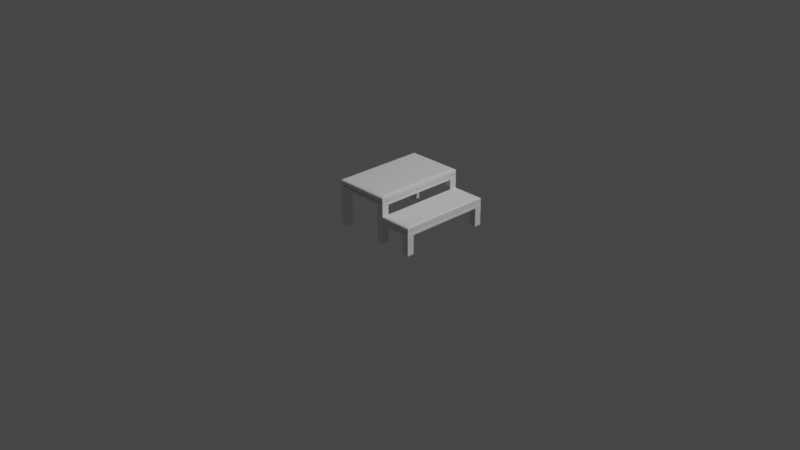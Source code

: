 # Source: Stocki.blend  (saved by Blender 2.80.75; exported with 4.5.12 LTS)
import bpy
from mathutils import Matrix  # noqa: F401  (used for matrix-valued properties, if any)

bpy.ops.wm.read_factory_settings(use_empty=True)
scene = bpy.context.scene
scene.name = 'Scene'

# ---- collections
col_collection = bpy.data.collections.new('Collection'); scene.collection.children.link(col_collection)

# ---- materials (node trees are filled in below, after node groups)
mat_material = bpy.data.materials.new('Material')
mat_material.alpha_threshold = 0.0
mat_material.use_transparent_shadow = False
mat_material.line_color = (0.0, 0.0, 0.0, 1.0)

# ---- material node trees
mat_material.use_nodes = True; mat_material.node_tree.nodes.clear()
_N = mat_material.node_tree.nodes; _L = mat_material.node_tree.links
n0 = _N.new('ShaderNodeOutputMaterial'); n0.name = 'Material Output'; n0.location = (300, 300)
n1 = _N.new('ShaderNodeBsdfPrincipled'); n1.name = 'Principled BSDF'; n1.location = (10, 300)
n1.distribution = 'GGX'
n1.subsurface_method = 'BURLEY'
n1.inputs[2].default_value = 0.4
n1.inputs[3].default_value = 1.45
n1.inputs[27].default_value = (0.0, 0.0, 0.0, 1.0)
n1.inputs[28].default_value = 1.0
_L.new(n1.outputs[0], n0.inputs[0])
n0.is_active_output = True

# ---- world
world_world = bpy.data.worlds.new('World'); scene.world = world_world
world_world.use_nodes = True; world_world.node_tree.nodes.clear()
_N = world_world.node_tree.nodes; _L = world_world.node_tree.links
n0 = _N.new('ShaderNodeOutputWorld'); n0.name = 'World Output'; n0.location = (300, 300)
n1 = _N.new('ShaderNodeBackground'); n1.name = 'Background'; n1.location = (10, 300)
n1.inputs[0].default_value = (0.05088, 0.05088, 0.05088, 1.0)
_L.new(n1.outputs[0], n0.inputs[0])
n0.is_active_output = True
world_world.color = (0.05088, 0.05088, 0.05088)
world_world.use_sun_shadow = False
world_world.sun_shadow_jitter_overblur = 0.0

# ---- cameras
cam_camera = bpy.data.cameras.new('Camera')
cam_camera.clip_end = 100.0
cam_camera.ortho_scale = 7.314

# ---- lights
light_light = bpy.data.lights.new('Light', 'POINT')
light_light.transmission_factor = 0.0
light_light.energy = 1000.0
light_light.shadow_soft_size = 0.1
light_light.shadow_maximum_resolution = 0.006
light_light.use_absolute_resolution = True

# ---- meshes
me_cube = bpy.data.meshes.new('Cube')
me_cube.from_pydata([(0.8961, 0.8961, 1.0), (1.0, 1.0, -1.0), (0.8961, -0.896, 1.0), (1.0, -1.0, -1.0), (-0.8961, 0.8961, 1.0), (-1.0, 1.0, -1.0), (-0.8961, -0.896, 1.0), (-1.0, -1.0, -1.0), (2.131, 0.9303, -2.952), (2.167, 1.0, -4.952), (2.131, -0.9303, -2.952), (2.167, -1.0, -4.952), (1.045, 0.9303, -2.952), (1.0, 1.0, -4.952), (1.045, -0.9303, -2.952), (1.0, -1.0, -4.952), (-0.75, 1.0, -1.0), (-0.672, -0.896, 1.0), (-0.75, -1.0, -1.0), (-0.672, 0.8961, 1.0), (0.75, -1.0, -1.0), (0.672, 0.8961, 1.0), (0.75, 1.0, -1.0), (0.672, -0.896, 1.0), (-1.0, -0.848, -1.0), (0.8961, -0.7598, 1.0), (-0.8961, -0.7598, 1.0), (1.0, -0.848, -1.0), (-0.75, -0.848, -1.0), (0.75, -0.848, -1.0), (-0.8961, 0.7617, 1.0), (1.0, 0.85, -1.0), (-1.0, 0.85, -1.0), (0.8961, 0.7617, 1.0), (-0.75, 0.85, -1.0), (0.75, 0.85, -1.0), (1.917, 1.0, -4.952), (1.898, -0.9303, -2.952), (1.917, -1.0, -4.952), (1.898, 0.9303, -2.952), (1.0, -0.85, -4.952), (2.131, -0.7908, -2.952), (1.045, -0.7908, -2.952), (2.167, -0.85, -4.952), (1.917, -0.85, -4.952), (-0.9396, -0.9395, -0.4), (1.045, 0.7908, -2.952), (2.167, 0.85, -4.952), (1.0, 0.85, -4.952), (2.131, 0.7908, -2.952), (1.917, 0.85, -4.952), (0.9396, 0.9396, -0.4), (-1.0, -0.848, -9.0), (-1.0, -1.0, -9.0), (-0.75, 1.0, -9.0), (-1.0, 1.0, -9.0), (0.75, -1.0, -9.0), (1.0, -1.0, -9.0), (1.0, 0.85, -9.0), (1.0, 1.0, -9.0), (-0.75, -1.0, -9.0), (-0.75, -0.848, -9.0), (0.75, 1.0, -9.0), (0.75, -0.848, -9.0), (1.0, -0.848, -9.0), (-1.0, 0.85, -9.0), (-0.75, 0.85, -9.0), (0.75, 0.85, -9.0), (1.917, -1.0, -9.0), (2.167, -1.0, -9.0), (2.167, 0.85, -9.0), (2.167, 1.0, -9.0), (1.917, 1.0, -9.0), (1.917, -0.85, -9.0), (2.167, -0.85, -9.0), (1.917, 0.85, -9.0), (2.157, 0.9803, -4.4), (1.013, -0.9803, -4.4), (2.157, -0.9803, -4.4), (1.013, 0.9803, -4.4), (1.911, 0.9803, -4.4), (1.911, -0.9803, -4.4), (2.157, -0.8333, -4.4), (1.013, -0.8333, -4.4), (2.157, 0.8333, -4.4), (1.013, 0.8333, -4.4), (1.004, -0.9941, -4.306), (2.164, 0.9941, -4.306), (2.164, -0.9941, -4.306), (1.004, 0.9941, -4.306), (1.915, 0.9941, -4.306), (1.915, -0.9941, -4.306), (2.164, -0.845, -4.306), (1.004, -0.845, -4.306), (2.164, 0.845, -4.306), (1.004, 0.845, -4.306), (2.167, 1.0, -4.47), (2.167, -1.0, -4.47), (1.0, 1.0, -4.47), (1.917, 1.0, -4.47), (1.917, -1.0, -4.47), (2.167, -0.85, -4.47), (1.0, -0.85, -4.47), (2.167, 0.85, -4.47), (1.0, 0.85, -4.47), (1.0, -1.0, -4.47), (1.0, -1.0, -4.178), (2.167, 1.0, -4.178), (2.167, -1.0, -4.178), (1.0, 1.0, -4.178), (1.917, 1.0, -4.178), (1.917, -1.0, -4.178), (2.167, -0.85, -4.178), (1.0, -0.85, -4.178), (2.167, 0.85, -4.178), (1.0, 0.85, -4.178), (1.006, -0.9915, -4.435), (2.162, 0.9915, -4.435), (2.162, -0.9915, -4.435), (1.006, 0.9915, -4.435), (1.914, 0.9915, -4.435), (1.914, -0.9915, -4.435), (2.162, -0.8427, -4.435), (1.006, -0.8427, -4.435), (2.162, 0.8427, -4.435), (1.006, 0.8427, -4.435), (1.008, -0.9871, -3.12), (2.16, 0.9871, -3.12), (2.16, -0.9871, -3.12), (1.008, 0.9871, -3.12), (1.913, 0.9871, -3.12), (1.913, -0.9871, -3.12), (2.16, -0.839, -3.12), (1.008, -0.839, -3.12), (2.16, 0.839, -3.12), (1.008, 0.839, -3.12), (2.167, 1.0, -3.298), (2.167, -1.0, -3.298), (1.0, 1.0, -3.298), (1.917, 1.0, -3.298), (1.917, -1.0, -3.298), (2.167, -0.85, -3.298), (1.0, -0.85, -3.298), (2.167, 0.85, -3.298), (1.0, 0.85, -3.298), (1.0, -1.0, -3.298), (2.167, 1.0, -3.593), (2.167, -1.0, -3.593), (1.0, 1.0, -3.593), (1.917, 1.0, -3.593), (1.917, -1.0, -3.593), (2.167, -0.85, -3.593), (1.0, -0.85, -3.593), (2.167, 0.85, -3.593), (1.0, 0.85, -3.593), (1.0, -1.0, -3.593), (0.9396, -0.9395, -0.4), (-0.9396, 0.9396, -0.4), (-0.7047, 0.9396, -0.4), (-0.7047, -0.9395, -0.4), (0.7047, -0.9395, -0.4), (0.7047, 0.9396, -0.4), (0.9396, -0.7967, -0.4), (-0.9396, -0.7967, -0.4), (0.9396, 0.7986, -0.4), (-0.9396, 0.7986, -0.4), (1.0, 1.0, -0.4456), (1.0, -1.0, -0.4456), (-1.0, 1.0, -0.4456), (-1.0, -1.0, -0.4456), (-0.75, 1.0, -0.4456), (-0.75, -1.0, -0.4456), (0.75, -1.0, -0.4456), (0.75, 1.0, -0.4456), (1.0, -0.848, -0.4456), (-1.0, -0.848, -0.4456), (1.0, 0.85, -0.4456), (-1.0, 0.85, -0.4456), (-0.9868, -0.9868, -0.2949), (0.9868, 0.9868, -0.2949), (0.7401, 0.9868, -0.2949), (0.7401, -0.9868, -0.2949), (-0.7401, -0.9868, -0.2949), (0.9868, -0.8368, -0.2949), (-0.9868, 0.9868, -0.2949), (-0.7401, 0.9868, -0.2949), (0.9868, -0.9868, -0.2949), (-0.9868, -0.8368, -0.2949), (0.9868, 0.8388, -0.2949), (-0.9868, 0.8388, -0.2949), (-1.0, -1.0, -0.1728), (1.0, 1.0, -0.1728), (0.75, 1.0, -0.1728), (0.75, -1.0, -0.1728), (-0.75, -1.0, -0.1728), (1.0, -0.848, -0.1728), (-1.0, 1.0, -0.1728), (-0.75, 1.0, -0.1728), (1.0, -1.0, -0.1728), (-1.0, -0.848, -0.1728), (1.0, 0.85, -0.1728), (-1.0, 0.85, -0.1728), (-0.9829, -0.9828, 0.841), (0.9829, 0.9829, 0.841), (0.7371, 0.9829, 0.841), (0.7371, -0.9828, 0.841), (-0.7371, -0.9828, 0.841), (0.9829, -0.8335, 0.841), (-0.9829, 0.9829, 0.841), (-0.7371, 0.9829, 0.841), (0.9829, -0.9828, 0.841), (-0.9829, -0.8335, 0.841), (0.9829, 0.8354, 0.841), (-0.9829, 0.8354, 0.841), (1.0, 1.0, 0.6484), (0.75, 1.0, 0.6484), (0.75, -1.0, 0.6484), (-0.75, -1.0, 0.6484), (1.0, -0.848, 0.6484), (-1.0, 1.0, 0.6484), (-0.75, 1.0, 0.6484), (1.0, -1.0, 0.6484), (-1.0, -0.848, 0.6484), (1.0, 0.85, 0.6484), (-1.0, 0.85, 0.6484), (-1.0, -1.0, 0.6484)], [], [(206, 17, 6, 202), (213, 30, 4, 208), (3, 20, 56, 57), (207, 25, 2, 210), (204, 21, 0, 203), (167, 156, 160, 172), (37, 10, 8, 39, 12, 14), (135, 46, 12, 129), (36, 9, 71, 72), (132, 41, 10, 128), (8, 127, 130, 129, 12, 39), (208, 4, 19, 209), (31, 35, 67, 58), (205, 23, 17, 206), (210, 2, 23, 205), (209, 19, 21, 204), (28, 29, 20, 18), (34, 35, 29, 28), (32, 34, 28, 24), (212, 33, 25, 207), (35, 31, 27, 29), (202, 6, 26, 211), (7, 24, 52, 53), (203, 0, 33, 212), (22, 1, 59, 62), (17, 23, 2, 25, 33, 0, 21, 19, 4, 30, 26, 6), (16, 22, 35, 34), (211, 26, 30, 213), (126, 131, 128, 10, 37, 14), (40, 44, 38, 15), (175, 163, 165, 177), (170, 158, 161, 173), (176, 164, 162, 174), (48, 50, 44, 40), (134, 49, 41, 132), (50, 47, 43, 44), (126, 14, 42, 133), (172, 160, 159, 171), (169, 45, 163, 175), (43, 11, 69, 74), (127, 8, 49, 134), (13, 36, 50, 48), (166, 51, 164, 176), (133, 42, 46, 135), (63, 64, 57, 56), (52, 61, 60, 53), (62, 59, 58, 67), (55, 54, 66, 65), (27, 3, 57, 64), (32, 5, 55, 65), (5, 16, 54, 55), (24, 28, 61, 52), (28, 18, 60, 61), (34, 32, 65, 66), (16, 34, 66, 54), (29, 27, 64, 63), (1, 31, 58, 59), (20, 29, 63, 56), (35, 22, 62, 67), (18, 7, 53, 60), (73, 74, 69, 68), (72, 71, 70, 75), (47, 50, 75, 70), (38, 44, 73, 68), (11, 38, 68, 69), (44, 43, 74, 73), (9, 47, 70, 71), (50, 36, 72, 75), (123, 83, 85, 125), (117, 76, 84, 124), (116, 77, 83, 123), (124, 84, 82, 122), (118, 78, 81, 121), (119, 79, 80, 120), (120, 80, 76, 117), (122, 82, 78, 118), (125, 85, 79, 119), (121, 81, 77, 116), (83, 93, 95, 85), (76, 87, 94, 84), (77, 86, 93, 83), (84, 94, 92, 82), (78, 88, 91, 81), (79, 89, 90, 80), (80, 90, 87, 76), (82, 92, 88, 78), (85, 95, 89, 79), (81, 91, 86, 77), (38, 100, 105, 15), (48, 104, 98, 13), (43, 101, 97, 11), (36, 99, 96, 9), (13, 98, 99, 36), (11, 97, 100, 38), (47, 103, 101, 43), (15, 105, 102, 40), (9, 96, 103, 47), (40, 102, 104, 48), (93, 113, 115, 95), (87, 107, 114, 94), (86, 106, 113, 93), (94, 114, 112, 92), (88, 108, 111, 91), (89, 109, 110, 90), (90, 110, 107, 87), (92, 112, 108, 88), (95, 115, 109, 89), (91, 111, 106, 86), (100, 121, 116, 105), (104, 125, 119, 98), (101, 122, 118, 97), (99, 120, 117, 96), (98, 119, 120, 99), (97, 118, 121, 100), (103, 124, 122, 101), (105, 116, 123, 102), (96, 117, 124, 103), (102, 123, 125, 104), (142, 133, 135, 144), (136, 127, 134, 143), (145, 126, 133, 142), (143, 134, 132, 141), (137, 128, 131, 140), (138, 129, 130, 139), (139, 130, 127, 136), (141, 132, 128, 137), (144, 135, 129, 138), (140, 131, 126, 145), (150, 140, 145, 155), (154, 144, 138, 148), (151, 141, 137, 147), (149, 139, 136, 146), (148, 138, 139, 149), (147, 137, 140, 150), (153, 143, 141, 151), (155, 145, 142, 152), (146, 136, 143, 153), (152, 142, 144, 154), (113, 152, 154, 115), (107, 146, 153, 114), (106, 155, 152, 113), (114, 153, 151, 112), (108, 147, 150, 111), (109, 148, 149, 110), (110, 149, 146, 107), (112, 151, 147, 108), (115, 154, 148, 109), (111, 150, 155, 106), (168, 157, 158, 170), (173, 161, 51, 166), (174, 162, 156, 167), (177, 165, 157, 168), (171, 159, 45, 169), (18, 171, 169, 7), (32, 177, 168, 5), (27, 174, 167, 3), (22, 173, 166, 1), (5, 168, 170, 16), (1, 166, 176, 31), (7, 169, 175, 24), (20, 172, 171, 18), (31, 176, 174, 27), (16, 170, 173, 22), (24, 175, 177, 32), (3, 167, 172, 20), (163, 187, 189, 165), (51, 179, 188, 164), (45, 178, 187, 163), (164, 188, 183, 162), (158, 185, 180, 161), (156, 186, 181, 160), (160, 181, 182, 159), (157, 184, 185, 158), (161, 180, 179, 51), (162, 183, 186, 156), (165, 189, 184, 157), (159, 182, 178, 45), (187, 199, 201, 189), (179, 191, 200, 188), (178, 190, 199, 187), (188, 200, 195, 183), (185, 197, 192, 180), (186, 198, 193, 181), (181, 193, 194, 182), (184, 196, 197, 185), (180, 192, 191, 179), (183, 195, 198, 186), (189, 201, 196, 184), (182, 194, 190, 178), (222, 211, 213, 224), (214, 203, 212, 223), (225, 202, 211, 222), (223, 212, 207, 218), (220, 209, 204, 215), (221, 210, 205, 216), (216, 205, 206, 217), (219, 208, 209, 220), (215, 204, 203, 214), (218, 207, 210, 221), (224, 213, 208, 219), (217, 206, 202, 225), (194, 217, 225, 190), (201, 224, 219, 196), (195, 218, 221, 198), (192, 215, 214, 191), (196, 219, 220, 197), (193, 216, 217, 194), (198, 221, 216, 193), (197, 220, 215, 192), (200, 223, 218, 195), (190, 225, 222, 199), (191, 214, 223, 200), (199, 222, 224, 201)])
_uv = me_cube.uv_layers.new(name='UVMap')
_uv.uv.foreach_set('vector', [0.6047, 0.4914, 0.625, 0.4914, 0.625, 0.5, 0.6047, 0.5, 0.6047, 0.7358, 0.625, 0.7358, 0.625, 0.75, 0.6047, 0.75, 0.375, 0.25, 0.375, 0.2755, 0.375, 0.2755, 0.375, 0.25, 0.3547, 0.7434, 0.375, 0.7434, 0.375, 0.75, 0.3547, 0.75, 0.8547, 0.7245, 0.875, 0.7245, 0.875, 0.75, 0.8547, 0.75, 0.4406, 0.25, 0.446, 0.25, 0.446, 0.2755, 0.4406, 0.2755, 0.0, 0.0, 0.375, 0.75, 0.375, 0.5, 0.0, 0.0, 0.625, 0.75, 0.625, 0.5, 0.6019, 0.7255, 0.625, 0.7255, 0.625, 0.75, 0.6019, 0.75, 0.625, 0.7156, 0.625, 0.75, 0.625, 0.75, 0.625, 0.7156, 0.3519, 0.7431, 0.375, 0.7431, 0.375, 0.75, 0.3519, 0.75, 0.375, 0.5, 0.3519, 0.5, 0.8519, 0.7156, 0.8519, 0.5, 0.625, 0.75, 0.0, 0.0, 0.8547, 0.5, 0.875, 0.5, 0.875, 0.5086, 0.8547, 0.5086, 0.625, 0.7642, 0.5995, 0.7642, 0.5995, 0.7642, 0.625, 0.7642, 0.6047, 0.2755, 0.625, 0.2755, 0.625, 0.4914, 0.6047, 0.4914, 0.6047, 0.25, 0.625, 0.25, 0.625, 0.2755, 0.6047, 0.2755, 0.8547, 0.5086, 0.875, 0.5086, 0.875, 0.7245, 0.8547, 0.7245, 0.3836, 0.9934, 0.5995, 0.9934, 0.5995, 1.0, 0.3836, 1.0, 0.3836, 0.7642, 0.5995, 0.7642, 0.5995, 0.9934, 0.3836, 0.9934, 0.375, 0.7642, 0.3836, 0.7642, 0.3836, 0.9934, 0.375, 0.9934, 0.3547, 0.5142, 0.375, 0.5142, 0.375, 0.7434, 0.3547, 0.7434, 0.5995, 0.7642, 0.625, 0.7642, 0.625, 0.9934, 0.5995, 0.9934, 0.6047, 0.5, 0.625, 0.5, 0.625, 0.5066, 0.6047, 0.5066, 0.375, 0.5, 0.375, 0.5066, 0.375, 0.5066, 0.375, 0.5, 0.3547, 0.5, 0.375, 0.5, 0.375, 0.5142, 0.3547, 0.5142, 0.625, 0.7245, 0.625, 0.75, 0.625, 0.75, 0.625, 0.7245, 0.625, 0.4914, 0.625, 0.2755, 0.625, 0.25, 0.375, 0.7434, 0.375, 0.5142, 0.375, 0.5, 0.875, 0.7245, 0.875, 0.5086, 0.875, 0.5, 0.625, 0.7358, 0.625, 0.5066, 0.625, 0.5, 0.3836, 0.75, 0.5995, 0.75, 0.5995, 0.7642, 0.3836, 0.7642, 0.6047, 0.5066, 0.625, 0.5066, 0.625, 0.7358, 0.6047, 0.7358, 0.6019, 0.5, 0.6019, 0.2844, 0.6019, 0.25, 0.375, 0.75, 0.0, 0.0, 0.625, 0.5, 0.375, 0.9931, 0.5906, 0.9931, 0.5906, 1.0, 0.375, 1.0, 0.4406, 0.5066, 0.446, 0.5066, 0.446, 0.7358, 0.4406, 0.7358, 0.6906, 0.5086, 0.696, 0.5086, 0.696, 0.7245, 0.6906, 0.7245, 0.1906, 0.5142, 0.196, 0.5142, 0.196, 0.7434, 0.1906, 0.7434, 0.375, 0.7745, 0.5906, 0.7745, 0.5906, 0.9931, 0.375, 0.9931, 0.3519, 0.5245, 0.375, 0.5245, 0.375, 0.7431, 0.3519, 0.7431, 0.5906, 0.7745, 0.625, 0.7745, 0.625, 0.9931, 0.5906, 0.9931, 0.6019, 0.5, 0.625, 0.5, 0.625, 0.5069, 0.6019, 0.5069, 0.4406, 0.2755, 0.446, 0.2755, 0.446, 0.4914, 0.4406, 0.4914, 0.4406, 0.5, 0.446, 0.5, 0.446, 0.5066, 0.4406, 0.5066, 0.125, 0.7431, 0.125, 0.75, 0.125, 0.75, 0.125, 0.7431, 0.3519, 0.5, 0.375, 0.5, 0.375, 0.5245, 0.3519, 0.5245, 0.375, 0.75, 0.5906, 0.75, 0.5906, 0.7745, 0.375, 0.7745, 0.1906, 0.5, 0.196, 0.5, 0.196, 0.5142, 0.1906, 0.5142, 0.6019, 0.5069, 0.625, 0.5069, 0.625, 0.7255, 0.6019, 0.7255, 0.5995, 0.9934, 0.625, 0.9934, 0.625, 1.0, 0.5995, 1.0, 0.375, 0.9934, 0.3836, 0.9934, 0.3836, 1.0, 0.375, 1.0, 0.5995, 0.75, 0.625, 0.75, 0.625, 0.7642, 0.5995, 0.7642, 0.375, 0.75, 0.3836, 0.75, 0.3836, 0.7642, 0.375, 0.7642, 0.125, 0.7434, 0.125, 0.75, 0.125, 0.75, 0.125, 0.7434, 0.375, 0.7358, 0.375, 0.75, 0.375, 0.75, 0.375, 0.7358, 0.625, 0.5, 0.625, 0.5086, 0.625, 0.5086, 0.625, 0.5, 0.375, 0.9934, 0.3836, 0.9934, 0.3836, 0.9934, 0.375, 0.9934, 0.3836, 0.9934, 0.3836, 1.0, 0.3836, 1.0, 0.3836, 0.9934, 0.3836, 0.7642, 0.375, 0.7642, 0.375, 0.7642, 0.3836, 0.7642, 0.3836, 0.75, 0.3836, 0.7642, 0.3836, 0.7642, 0.3836, 0.75, 0.5995, 0.9934, 0.625, 0.9934, 0.625, 0.9934, 0.5995, 0.9934, 0.125, 0.5, 0.125, 0.5142, 0.125, 0.5142, 0.125, 0.5, 0.5995, 1.0, 0.5995, 0.9934, 0.5995, 0.9934, 0.5995, 1.0, 0.5995, 0.7642, 0.5995, 0.75, 0.5995, 0.75, 0.5995, 0.7642, 0.375, 0.4914, 0.375, 0.5, 0.375, 0.5, 0.375, 0.4914, 0.5906, 0.9931, 0.625, 0.9931, 0.625, 1.0, 0.5906, 1.0, 0.5906, 0.75, 0.625, 0.75, 0.625, 0.7745, 0.5906, 0.7745, 0.625, 0.7745, 0.5906, 0.7745, 0.5906, 0.7745, 0.625, 0.7745, 0.5906, 1.0, 0.5906, 0.9931, 0.5906, 0.9931, 0.5906, 1.0, 0.375, 0.25, 0.375, 0.2844, 0.375, 0.2844, 0.375, 0.25, 0.5906, 0.9931, 0.625, 0.9931, 0.625, 0.9931, 0.5906, 0.9931, 0.125, 0.5, 0.125, 0.5245, 0.125, 0.5245, 0.125, 0.5, 0.5906, 0.7745, 0.5906, 0.75, 0.5906, 0.75, 0.5906, 0.7745, 0.4223, 0.5069, 0.4255, 0.5069, 0.4255, 0.7255, 0.4223, 0.7255, 0.1723, 0.5, 0.1755, 0.5, 0.1755, 0.5245, 0.1723, 0.5245, 0.4223, 0.5, 0.4255, 0.5, 0.4255, 0.5069, 0.4223, 0.5069, 0.1723, 0.5245, 0.1755, 0.5245, 0.1755, 0.7431, 0.1723, 0.7431, 0.4223, 0.25, 0.4255, 0.25, 0.4255, 0.2844, 0.4223, 0.2844, 0.6723, 0.5, 0.6755, 0.5, 0.6755, 0.7156, 0.6723, 0.7156, 0.6723, 0.7156, 0.6755, 0.7156, 0.6755, 0.75, 0.6723, 0.75, 0.1723, 0.7431, 0.1755, 0.7431, 0.1755, 0.75, 0.1723, 0.75, 0.4223, 0.7255, 0.4255, 0.7255, 0.4255, 0.75, 0.4223, 0.75, 0.4223, 0.2844, 0.4255, 0.2844, 0.4255, 0.5, 0.4223, 0.5, 0.4255, 0.5069, 0.4384, 0.5069, 0.4384, 0.7255, 0.4255, 0.7255, 0.1755, 0.5, 0.1884, 0.5, 0.1884, 0.5245, 0.1755, 0.5245, 0.4255, 0.5, 0.4384, 0.5, 0.4384, 0.5069, 0.4255, 0.5069, 0.1755, 0.5245, 0.1884, 0.5245, 0.1884, 0.7431, 0.1755, 0.7431, 0.4255, 0.25, 0.4384, 0.25, 0.4384, 0.2844, 0.4255, 0.2844, 0.6755, 0.5, 0.6884, 0.5, 0.6884, 0.7156, 0.6755, 0.7156, 0.6755, 0.7156, 0.6884, 0.7156, 0.6884, 0.75, 0.6755, 0.75, 0.1755, 0.7431, 0.1884, 0.7431, 0.1884, 0.75, 0.1755, 0.75, 0.4255, 0.7255, 0.4384, 0.7255, 0.4384, 0.75, 0.4255, 0.75, 0.4255, 0.2844, 0.4384, 0.2844, 0.4384, 0.5, 0.4255, 0.5, 0.375, 0.2844, 0.4191, 0.2844, 0.4191, 0.5, 0.375, 0.5, 0.375, 0.7255, 0.4191, 0.7255, 0.4191, 0.75, 0.375, 0.75, 0.125, 0.7431, 0.1691, 0.7431, 0.1691, 0.75, 0.125, 0.75, 0.625, 0.7156, 0.6691, 0.7156, 0.6691, 0.75, 0.625, 0.75, 0.625, 0.5, 0.6691, 0.5, 0.6691, 0.7156, 0.625, 0.7156, 0.375, 0.25, 0.4191, 0.25, 0.4191, 0.2844, 0.375, 0.2844, 0.125, 0.5245, 0.1691, 0.5245, 0.1691, 0.7431, 0.125, 0.7431, 0.375, 0.5, 0.4191, 0.5, 0.4191, 0.5069, 0.375, 0.5069, 0.125, 0.5, 0.1691, 0.5, 0.1691, 0.5245, 0.125, 0.5245, 0.375, 0.5069, 0.4191, 0.5069, 0.4191, 0.7255, 0.375, 0.7255, 0.4384, 0.5069, 0.4561, 0.5069, 0.4561, 0.7255, 0.4384, 0.7255, 0.1884, 0.5, 0.2061, 0.5, 0.2061, 0.5245, 0.1884, 0.5245, 0.4384, 0.5, 0.4561, 0.5, 0.4561, 0.5069, 0.4384, 0.5069, 0.1884, 0.5245, 0.2061, 0.5245, 0.2061, 0.7431, 0.1884, 0.7431, 0.4384, 0.25, 0.4561, 0.25, 0.4561, 0.2844, 0.4384, 0.2844, 0.6884, 0.5, 0.7061, 0.5, 0.7061, 0.7156, 0.6884, 0.7156, 0.6884, 0.7156, 0.7061, 0.7156, 0.7061, 0.75, 0.6884, 0.75, 0.1884, 0.7431, 0.2061, 0.7431, 0.2061, 0.75, 0.1884, 0.75, 0.4384, 0.7255, 0.4561, 0.7255, 0.4561, 0.75, 0.4384, 0.75, 0.4384, 0.2844, 0.4561, 0.2844, 0.4561, 0.5, 0.4384, 0.5, 0.4191, 0.2844, 0.4223, 0.2844, 0.4223, 0.5, 0.4191, 0.5, 0.4191, 0.7255, 0.4223, 0.7255, 0.4223, 0.75, 0.4191, 0.75, 0.1691, 0.7431, 0.1723, 0.7431, 0.1723, 0.75, 0.1691, 0.75, 0.6691, 0.7156, 0.6723, 0.7156, 0.6723, 0.75, 0.6691, 0.75, 0.6691, 0.5, 0.6723, 0.5, 0.6723, 0.7156, 0.6691, 0.7156, 0.4191, 0.25, 0.4223, 0.25, 0.4223, 0.2844, 0.4191, 0.2844, 0.1691, 0.5245, 0.1723, 0.5245, 0.1723, 0.7431, 0.1691, 0.7431, 0.4191, 0.5, 0.4223, 0.5, 0.4223, 0.5069, 0.4191, 0.5069, 0.1691, 0.5, 0.1723, 0.5, 0.1723, 0.5245, 0.1691, 0.5245, 0.4191, 0.5069, 0.4223, 0.5069, 0.4223, 0.7255, 0.4191, 0.7255, 0.5774, 0.5069, 0.6019, 0.5069, 0.6019, 0.7255, 0.5774, 0.7255, 0.3274, 0.5, 0.3519, 0.5, 0.3519, 0.5245, 0.3274, 0.5245, 0.5774, 0.5, 0.6019, 0.5, 0.6019, 0.5069, 0.5774, 0.5069, 0.3274, 0.5245, 0.3519, 0.5245, 0.3519, 0.7431, 0.3274, 0.7431, 0.5774, 0.25, 0.6019, 0.25, 0.6019, 0.2844, 0.5774, 0.2844, 0.8274, 0.5, 0.8519, 0.5, 0.8519, 0.7156, 0.8274, 0.7156, 0.8274, 0.7156, 0.8519, 0.7156, 0.8519, 0.75, 0.8274, 0.75, 0.3274, 0.7431, 0.3519, 0.7431, 0.3519, 0.75, 0.3274, 0.75, 0.5774, 0.7255, 0.6019, 0.7255, 0.6019, 0.75, 0.5774, 0.75, 0.5774, 0.2844, 0.6019, 0.2844, 0.6019, 0.5, 0.5774, 0.5, 0.5366, 0.2844, 0.5774, 0.2844, 0.5774, 0.5, 0.5366, 0.5, 0.5366, 0.7255, 0.5774, 0.7255, 0.5774, 0.75, 0.5366, 0.75, 0.2866, 0.7431, 0.3274, 0.7431, 0.3274, 0.75, 0.2866, 0.75, 0.7866, 0.7156, 0.8274, 0.7156, 0.8274, 0.75, 0.7866, 0.75, 0.7866, 0.5, 0.8274, 0.5, 0.8274, 0.7156, 0.7866, 0.7156, 0.5366, 0.25, 0.5774, 0.25, 0.5774, 0.2844, 0.5366, 0.2844, 0.2866, 0.5245, 0.3274, 0.5245, 0.3274, 0.7431, 0.2866, 0.7431, 0.5366, 0.5, 0.5774, 0.5, 0.5774, 0.5069, 0.5366, 0.5069, 0.2866, 0.5, 0.3274, 0.5, 0.3274, 0.5245, 0.2866, 0.5245, 0.5366, 0.5069, 0.5774, 0.5069, 0.5774, 0.7255, 0.5366, 0.7255, 0.4561, 0.5069, 0.5366, 0.5069, 0.5366, 0.7255, 0.4561, 0.7255, 0.2061, 0.5, 0.2866, 0.5, 0.2866, 0.5245, 0.2061, 0.5245, 0.4561, 0.5, 0.5366, 0.5, 0.5366, 0.5069, 0.4561, 0.5069, 0.2061, 0.5245, 0.2866, 0.5245, 0.2866, 0.7431, 0.2061, 0.7431, 0.4561, 0.25, 0.5366, 0.25, 0.5366, 0.2844, 0.4561, 0.2844, 0.7061, 0.5, 0.7866, 0.5, 0.7866, 0.7156, 0.7061, 0.7156, 0.7061, 0.7156, 0.7866, 0.7156, 0.7866, 0.75, 0.7061, 0.75, 0.2061, 0.7431, 0.2866, 0.7431, 0.2866, 0.75, 0.2061, 0.75, 0.4561, 0.7255, 0.5366, 0.7255, 0.5366, 0.75, 0.4561, 0.75, 0.4561, 0.2844, 0.5366, 0.2844, 0.5366, 0.5, 0.4561, 0.5, 0.6906, 0.5, 0.696, 0.5, 0.696, 0.5086, 0.6906, 0.5086, 0.6906, 0.7245, 0.696, 0.7245, 0.696, 0.75, 0.6906, 0.75, 0.1906, 0.7434, 0.196, 0.7434, 0.196, 0.75, 0.1906, 0.75, 0.4406, 0.7358, 0.446, 0.7358, 0.446, 0.75, 0.4406, 0.75, 0.4406, 0.4914, 0.446, 0.4914, 0.446, 0.5, 0.4406, 0.5, 0.375, 0.4914, 0.4406, 0.4914, 0.4406, 0.5, 0.375, 0.5, 0.375, 0.7358, 0.4406, 0.7358, 0.4406, 0.75, 0.375, 0.75, 0.125, 0.7434, 0.1906, 0.7434, 0.1906, 0.75, 0.125, 0.75, 0.625, 0.7245, 0.6906, 0.7245, 0.6906, 0.75, 0.625, 0.75, 0.625, 0.5, 0.6906, 0.5, 0.6906, 0.5086, 0.625, 0.5086, 0.125, 0.5, 0.1906, 0.5, 0.1906, 0.5142, 0.125, 0.5142, 0.375, 0.5, 0.4406, 0.5, 0.4406, 0.5066, 0.375, 0.5066, 0.375, 0.2755, 0.4406, 0.2755, 0.4406, 0.4914, 0.375, 0.4914, 0.125, 0.5142, 0.1906, 0.5142, 0.1906, 0.7434, 0.125, 0.7434, 0.625, 0.5086, 0.6906, 0.5086, 0.6906, 0.7245, 0.625, 0.7245, 0.375, 0.5066, 0.4406, 0.5066, 0.4406, 0.7358, 0.375, 0.7358, 0.375, 0.25, 0.4406, 0.25, 0.4406, 0.2755, 0.375, 0.2755, 0.446, 0.5066, 0.4594, 0.5066, 0.4594, 0.7358, 0.446, 0.7358, 0.196, 0.5, 0.2094, 0.5, 0.2094, 0.5142, 0.196, 0.5142, 0.446, 0.5, 0.4594, 0.5, 0.4594, 0.5066, 0.446, 0.5066, 0.196, 0.5142, 0.2094, 0.5142, 0.2094, 0.7434, 0.196, 0.7434, 0.696, 0.5086, 0.7094, 0.5086, 0.7094, 0.7245, 0.696, 0.7245, 0.446, 0.25, 0.4594, 0.25, 0.4594, 0.2755, 0.446, 0.2755, 0.446, 0.2755, 0.4594, 0.2755, 0.4594, 0.4914, 0.446, 0.4914, 0.696, 0.5, 0.7094, 0.5, 0.7094, 0.5086, 0.696, 0.5086, 0.696, 0.7245, 0.7094, 0.7245, 0.7094, 0.75, 0.696, 0.75, 0.196, 0.7434, 0.2094, 0.7434, 0.2094, 0.75, 0.196, 0.75, 0.446, 0.7358, 0.4594, 0.7358, 0.4594, 0.75, 0.446, 0.75, 0.446, 0.4914, 0.4594, 0.4914, 0.4594, 0.5, 0.446, 0.5, 0.4594, 0.5066, 0.475, 0.5066, 0.475, 0.7358, 0.4594, 0.7358, 0.2094, 0.5, 0.225, 0.5, 0.225, 0.5142, 0.2094, 0.5142, 0.4594, 0.5, 0.475, 0.5, 0.475, 0.5066, 0.4594, 0.5066, 0.2094, 0.5142, 0.225, 0.5142, 0.225, 0.7434, 0.2094, 0.7434, 0.7094, 0.5086, 0.725, 0.5086, 0.725, 0.7245, 0.7094, 0.7245, 0.4594, 0.25, 0.475, 0.25, 0.475, 0.2755, 0.4594, 0.2755, 0.4594, 0.2755, 0.475, 0.2755, 0.475, 0.4914, 0.4594, 0.4914, 0.7094, 0.5, 0.725, 0.5, 0.725, 0.5086, 0.7094, 0.5086, 0.7094, 0.7245, 0.725, 0.7245, 0.725, 0.75, 0.7094, 0.75, 0.2094, 0.7434, 0.225, 0.7434, 0.225, 0.75, 0.2094, 0.75, 0.4594, 0.7358, 0.475, 0.7358, 0.475, 0.75, 0.4594, 0.75, 0.4594, 0.4914, 0.475, 0.4914, 0.475, 0.5, 0.4594, 0.5, 0.58, 0.5066, 0.6047, 0.5066, 0.6047, 0.7358, 0.58, 0.7358, 0.33, 0.5, 0.3547, 0.5, 0.3547, 0.5142, 0.33, 0.5142, 0.58, 0.5, 0.6047, 0.5, 0.6047, 0.5066, 0.58, 0.5066, 0.33, 0.5142, 0.3547, 0.5142, 0.3547, 0.7434, 0.33, 0.7434, 0.83, 0.5086, 0.8547, 0.5086, 0.8547, 0.7245, 0.83, 0.7245, 0.58, 0.25, 0.6047, 0.25, 0.6047, 0.2755, 0.58, 0.2755, 0.58, 0.2755, 0.6047, 0.2755, 0.6047, 0.4914, 0.58, 0.4914, 0.83, 0.5, 0.8547, 0.5, 0.8547, 0.5086, 0.83, 0.5086, 0.83, 0.7245, 0.8547, 0.7245, 0.8547, 0.75, 0.83, 0.75, 0.33, 0.7434, 0.3547, 0.7434, 0.3547, 0.75, 0.33, 0.75, 0.58, 0.7358, 0.6047, 0.7358, 0.6047, 0.75, 0.58, 0.75, 0.58, 0.4914, 0.6047, 0.4914, 0.6047, 0.5, 0.58, 0.5, 0.475, 0.4914, 0.58, 0.4914, 0.58, 0.5, 0.475, 0.5, 0.475, 0.7358, 0.58, 0.7358, 0.58, 0.75, 0.475, 0.75, 0.225, 0.7434, 0.33, 0.7434, 0.33, 0.75, 0.225, 0.75, 0.725, 0.7245, 0.83, 0.7245, 0.83, 0.75, 0.725, 0.75, 0.725, 0.5, 0.83, 0.5, 0.83, 0.5086, 0.725, 0.5086, 0.475, 0.2755, 0.58, 0.2755, 0.58, 0.4914, 0.475, 0.4914, 0.475, 0.25, 0.58, 0.25, 0.58, 0.2755, 0.475, 0.2755, 0.725, 0.5086, 0.83, 0.5086, 0.83, 0.7245, 0.725, 0.7245, 0.225, 0.5142, 0.33, 0.5142, 0.33, 0.7434, 0.225, 0.7434, 0.475, 0.5, 0.58, 0.5, 0.58, 0.5066, 0.475, 0.5066, 0.225, 0.5, 0.33, 0.5, 0.33, 0.5142, 0.225, 0.5142, 0.475, 0.5066, 0.58, 0.5066, 0.58, 0.7358, 0.475, 0.7358])
me_cube.materials.append(mat_material)
me_cube.use_remesh_preserve_volume = False
me_cube.use_remesh_preserve_attributes = False
me_cube.use_mirror_vertex_groups = False
me_cube.update()

# ---- objects
ob_cube = bpy.data.objects.new('Cube', me_cube)
ob_light = bpy.data.objects.new('Light', light_light)
ob_camera = bpy.data.objects.new('Camera', cam_camera)

# ---- transforms, parenting, visibility, modifiers, constraints
ob_cube.location = (0.0, 0.0, 0.45)
ob_cube.scale = (0.3, 0.5, 0.05)
ob_cube.lock_rotations_4d = False
ob_cube.empty_display_type = 'ARROWS'
ob_cube.lineart.crease_threshold = 0.0
ob_light.location = (4.076, 1.005, 5.904)
ob_light.rotation_euler = (0.6503, 0.05522, 1.866)
ob_light.lock_rotations_4d = False
ob_light.empty_display_type = 'ARROWS'
ob_light.color = (0.0, 0.0, 0.0, 0.0)
ob_light.lineart.crease_threshold = 0.0
ob_camera.location = (7.359, -6.926, 4.958)
ob_camera.rotation_euler = (1.109, 0.0, 0.8149)
ob_camera.lock_rotations_4d = False
ob_camera.empty_display_type = 'ARROWS'
ob_camera.color = (0.0, 0.0, 0.0, 0.0)
ob_camera.display_type = 'WIRE'
ob_camera.lineart.crease_threshold = 0.0

# ---- collection membership
col_collection.objects.link(ob_cube)
col_collection.objects.link(ob_light)
col_collection.objects.link(ob_camera)

# ---- scene / render settings (as saved in the file)
scene.camera = ob_camera
scene.frame_start = 1; scene.frame_end = 250; scene.frame_set(1)
scene.render.engine = 'BLENDER_EEVEE_NEXT'
scene.cycles.use_denoising = False
scene.cycles.samples = 128
scene.cycles.sampling_pattern = 'TABULATED_SOBOL'
scene.cycles.use_adaptive_sampling = False
scene.cycles.use_light_tree = False
scene.view_settings.view_transform = 'Filmic'
bpy.context.view_layer.update()
